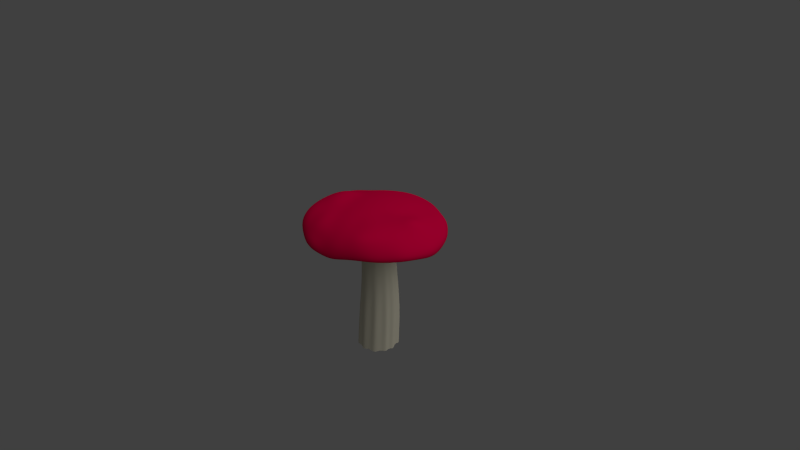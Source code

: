 # Source: mushroom_2.blend  (saved by Blender 2.58.1; exported with 4.5.12 LTS)
import bpy
from mathutils import Matrix  # noqa: F401  (used for matrix-valued properties, if any)

bpy.ops.wm.read_factory_settings(use_empty=True)
scene = bpy.context.scene
scene.name = 'Scene'

# ---- collections
col_collection_1 = bpy.data.collections.new('Collection 1'); scene.collection.children.link(col_collection_1)

# ---- materials (node trees are filled in below, after node groups)
mat_material_001 = bpy.data.materials.new('Material.001')
mat_material_001.alpha_threshold = 0.0
mat_material_001.use_transparent_shadow = False
mat_material_001.diffuse_color = (0.6859, 0.6484, 0.5112, 1.0)
mat_material_001.roughness = 0.5
mat_material_001.specular_intensity = 0.0
mat_material_001.line_color = (0.0, 0.0, 0.0, 1.0)
mat_material_002 = bpy.data.materials.new('Material.002')
mat_material_002.alpha_threshold = 0.0
mat_material_002.use_transparent_shadow = False
mat_material_002.diffuse_color = (0.8, 0.0, 0.06181, 1.0)
mat_material_002.roughness = 0.5
mat_material_002.specular_intensity = 0.0
mat_material_002.line_color = (0.0, 0.0, 0.0, 1.0)

# ---- material node trees

# ---- world
world_world = bpy.data.worlds.new('World'); scene.world = world_world
world_world.color = (0.05088, 0.05088, 0.05088)
world_world.use_sun_shadow = False
world_world.sun_shadow_jitter_overblur = 0.0
world_world.cycles.sampling_method = 'MANUAL'
world_world.cycles.sample_map_resolution = 256
world_world.light_settings.ao_factor = 0.6

# ---- cameras
cam_camera = bpy.data.cameras.new('Camera')
cam_camera.clip_end = 100.0
cam_camera.lens = 35.0
cam_camera.ortho_scale = 7.314
cam_camera.dof.focus_distance = 0.0
cam_camera.dof.aperture_fstop = 128.0

# ---- lights
light_lamp = bpy.data.lights.new('Lamp', 'SUN')
light_lamp.transmission_factor = 0.0
light_lamp.cutoff_distance = 30.0
light_lamp.angle = 1.571
light_lamp.energy = 1.0
light_lamp.shadow_buffer_clip_start = 1.001
light_lamp.shadow_soft_size = 1.0
light_lamp.shadow_cascade_max_distance = 1000.0
light_lamp.cycles.use_multiple_importance_sampling = False

# ---- meshes
me_sphere = bpy.data.meshes.new('Sphere')
me_sphere.from_pydata([(1.067, 0.2119, 0.2912), (1.075, 0.2143, 0.4068), (0.9774, 0.1963, 0.5195), (0.847, 0.1681, 0.6189), (0.7277, 0.1433, 0.7072), (0.5464, 0.1085, 0.7042), (0.3753, 0.07466, 0.7461), (0.1913, 0.03806, 0.7741), (0.1802, 0.07466, 0.7741), (0.3536, 0.1464, 0.7461), (0.5133, 0.2126, 0.7006), (0.6704, 0.2775, 0.6684), (0.7916, 0.3296, 0.5983), (0.9371, 0.396, 0.5158), (1.013, 0.4279, 0.4307), (0.9604, 0.4009, 0.3067), (0.8509, 0.568, 0.3061), (0.8771, 0.5842, 0.4264), (0.8317, 0.5567, 0.5234), (0.7214, 0.4828, 0.6033), (0.5937, 0.396, 0.6481), (0.4619, 0.3087, 0.7006), (0.3182, 0.2126, 0.7461), (0.1622, 0.1084, 0.7741), (0.1379, 0.1379, 0.7741), (0.2706, 0.2706, 0.7461), (0.3928, 0.3928, 0.7006), (0.5, 0.5, 0.6394), (0.6156, 0.6143, 0.5937), (0.7139, 0.7107, 0.5292), (0.7308, 0.727, 0.413), (0.7101, 0.7098, 0.2932), (0.5556, 0.8315, 0.2913), (0.5474, 0.819, 0.3911), (0.5341, 0.7989, 0.5113), (0.4779, 0.7153, 0.5895), (0.3928, 0.5879, 0.6394), (0.3087, 0.4619, 0.7006), (0.2126, 0.3182, 0.7461), (0.1084, 0.1622, 0.7741), (0.07466, 0.1802, 0.7741), (0.1464, 0.3536, 0.7461), (0.2126, 0.5133, 0.7006), (0.2706, 0.6533, 0.6394), (0.3283, 0.7915, 0.587), (0.3674, 0.8883, 0.5103), (0.3891, 0.9421, 0.3761), (0.3934, 0.9545, 0.2635), (0.2154, 1.066, 0.2399), (0.2106, 1.051, 0.383), (0.1897, 0.9633, 0.5044), (0.1645, 0.8281, 0.5738), (0.1379, 0.6935, 0.6394), (0.1084, 0.5449, 0.7006), (0.07466, 0.3753, 0.7461), (0.03806, 0.1913, 0.7741), (-2.134e-08, 0.1951, 0.7741), (-2.516e-08, 0.3827, 0.7461), (-3.811e-08, 0.5556, 0.7006), (-1.905e-05, 0.7073, 0.6396), (-0.003388, 0.8798, 0.5873), (-0.0005415, 1.02, 0.4895), (0.0135, 1.135, 0.3546), (0.008428, 1.104, 0.1968), (-0.2145, 1.099, 0.1722), (-0.2111, 1.097, 0.3297), (-0.2057, 1.019, 0.4834), (-0.176, 0.8648, 0.5902), (-0.138, 0.6939, 0.6404), (-0.1084, 0.5449, 0.7006), (-0.07466, 0.3753, 0.7461), (-0.03806, 0.1913, 0.7741), (-0.07466, 0.1802, 0.7741), (-0.1464, 0.3536, 0.7461), (-0.2126, 0.5133, 0.7007), (-0.2719, 0.6565, 0.6447), (-0.3392, 0.8152, 0.5858), (-0.4035, 0.9765, 0.4802), (-0.4215, 1.035, 0.3129), (-0.4164, 1.017, 0.1855), (-0.6186, 0.9274, 0.1838), (-0.622, 0.9376, 0.2933), (-0.5585, 0.8469, 0.4533), (-0.4841, 0.7279, 0.5845), (-0.395, 0.5911, 0.6456), (-0.3087, 0.462, 0.7009), (-0.2126, 0.3182, 0.7461), (-0.1084, 0.1622, 0.7741), (-0.1379, 0.1379, 0.7741), (-0.2706, 0.2706, 0.7461), (-0.3929, 0.3929, 0.7006), (-0.502, 0.5022, 0.6436), (-0.6054, 0.6106, 0.5834), (-0.7036, 0.7125, 0.4732), (-0.7849, 0.7925, 0.3347), (-0.7699, 0.7809, 0.1913), (-0.8785, 0.5952, 0.2376), (-0.913, 0.6107, 0.4065), (-0.8247, 0.556, 0.5171), (-0.7086, 0.4767, 0.5894), (-0.5884, 0.3933, 0.6401), (-0.4619, 0.3087, 0.7006), (-0.3182, 0.2126, 0.7461), (-0.1622, 0.1084, 0.7741), (-0.1802, 0.07466, 0.7741), (-0.3536, 0.1464, 0.7461), (-0.5135, 0.2126, 0.7012), (-0.6547, 0.2709, 0.6422), (-0.8019, 0.3361, 0.6079), (-0.9327, 0.3961, 0.5537), (-0.9905, 0.42, 0.4498), (-0.9349, 0.3883, 0.2968), (-1.011, 0.2026, 0.3034), (-1.016, 0.2082, 0.4162), (-0.9826, 0.2024, 0.545), (-0.8668, 0.1717, 0.6182), (-0.7171, 0.1412, 0.6849), (-0.5534, 0.1089, 0.7251), (-0.3757, 0.07468, 0.7474), (-0.1913, 0.03806, 0.7741), (-0.1951, -2.283e-08, 0.7741), (-0.3843, -2.864e-05, 0.7511), (-0.5801, -0.001076, 0.7721), (-0.7486, -0.0003076, 0.7142), (-0.893, 2.939e-05, 0.6392), (-0.9917, 0.0003109, 0.5468), (-1.045, 0.0008596, 0.4388), (-1.068, 0.005157, 0.3266), (-1.003, -0.1986, 0.306), (-1.047, -0.2081, 0.4522), (-0.9956, -0.1984, 0.5561), (-0.8766, -0.1741, 0.6459), (-0.7424, -0.1487, 0.7219), (-0.5753, -0.1143, 0.7904), (-0.3768, -0.07488, 0.7509), (-0.1913, -0.03806, 0.7741), (-0.1802, -0.07466, 0.7741), (-0.3542, -0.1467, 0.7482), (-0.541, -0.2234, 0.7847), (-0.7046, -0.2915, 0.7259), (-0.8331, -0.3459, 0.6564), (-0.94, -0.3888, 0.5581), (-0.9845, -0.4076, 0.4491), (-0.9542, -0.3969, 0.3124), (-0.8935, -0.5984, 0.3458), (-0.8836, -0.5908, 0.4549), (-0.8495, -0.5675, 0.5677), (-0.7636, -0.5079, 0.6604), (-0.6265, -0.417, 0.7136), (-0.4824, -0.3212, 0.7656), (-0.3183, -0.2127, 0.7465), (-0.1622, -0.1084, 0.7741), (-0.1379, -0.1379, 0.7741), (-0.2706, -0.2706, 0.7461), (-0.4046, -0.4035, 0.7422), (-0.5227, -0.5214, 0.6965), (-0.647, -0.6438, 0.6519), (-0.7264, -0.7247, 0.5678), (-0.7583, -0.7579, 0.4559), (-0.7348, -0.7325, 0.3159), (-0.5661, -0.8471, 0.3038), (-0.5821, -0.8705, 0.4344), (-0.5543, -0.8261, 0.5384), (-0.4844, -0.7231, 0.6055), (-0.4048, -0.6062, 0.684), (-0.3136, -0.4679, 0.7184), (-0.2126, -0.3182, 0.7461), (-0.1084, -0.1622, 0.7741), (-0.07466, -0.1802, 0.7741), (-0.1464, -0.3536, 0.7461), (-0.2128, -0.5136, 0.7014), (-0.2793, -0.6718, 0.6741), (-0.3343, -0.8068, 0.6169), (-0.3735, -0.8967, 0.5197), (-0.4003, -0.9631, 0.427), (-0.3968, -0.9576, 0.3134), (-0.205, -1.024, 0.3129), (-0.202, -1.006, 0.4087), (-0.1827, -0.9167, 0.4853), (-0.1661, -0.8265, 0.58), (-0.1386, -0.6953, 0.6421), (-0.1084, -0.5449, 0.7006), (-0.07466, -0.3753, 0.7461), (-0.03806, -0.1913, 0.7741), (3.603e-08, -0.1951, 0.7741), (5.455e-08, -0.3827, 0.7461), (8.958e-08, -0.5556, 0.7006), (1.658e-07, -0.7071, 0.6394), (0.0002511, -0.8326, 0.5662), (0.0004207, -0.9286, 0.4812), (0.0004845, -0.9917, 0.3891), (-0.0001515, -1.007, 0.2933), (0.1966, -0.9891, 0.2917), (0.1975, -0.9909, 0.3971), (0.1887, -0.9391, 0.5084), (0.1681, -0.8249, 0.5943), (0.1386, -0.6907, 0.6507), (0.1084, -0.5449, 0.7006), (0.07466, -0.3753, 0.7461), (0.03806, -0.1913, 0.7741), (0.07466, -0.1802, 0.7741), (0.1464, -0.3536, 0.7461), (0.2125, -0.513, 0.7015), (0.2712, -0.6501, 0.6667), (0.3322, -0.7923, 0.6202), (0.3704, -0.8894, 0.5241), (0.3828, -0.9244, 0.4139), (0.3735, -0.9038, 0.3303), (0.549, -0.8185, 0.3476), (0.5596, -0.8372, 0.4298), (0.5455, -0.8151, 0.5409), (0.4959, -0.74, 0.6534), (0.3972, -0.5933, 0.686), (0.3085, -0.4615, 0.7162), (0.2126, -0.3182, 0.7461), (0.1084, -0.1622, 0.7741), (0.1379, -0.1379, 0.7741), (0.2706, -0.2706, 0.7461), (0.3906, -0.3916, 0.7256), (0.5084, -0.5111, 0.7003), (0.6237, -0.624, 0.6492), (0.6851, -0.6852, 0.5405), (0.7301, -0.7268, 0.4308), (0.7214, -0.7169, 0.3434), (0.864, -0.5712, 0.3388), (0.8654, -0.5715, 0.4315), (0.8124, -0.5414, 0.5382), (0.7283, -0.4876, 0.6404), (0.596, -0.4003, 0.7007), (0.458, -0.3067, 0.7303), (0.3182, -0.2126, 0.7461), (0.1622, -0.1084, 0.7741), (0.1802, -0.07466, 0.7741), (0.3536, -0.1465, 0.7462), (0.5139, -0.2127, 0.7388), (0.6653, -0.2753, 0.7042), (0.8116, -0.3373, 0.6394), (0.9274, -0.3848, 0.5372), (1.009, -0.4139, 0.4254), (0.9874, -0.4002, 0.3372), (1.064, -0.2054, 0.3211), (1.068, -0.21, 0.4164), (0.9848, -0.1975, 0.5326), (0.8607, -0.1716, 0.6387), (0.7197, -0.1407, 0.7191), (0.5565, -0.111, 0.7467), (0.3753, -0.07466, 0.7461), (0.1913, -0.03806, 0.7741), (0.0, 0.0, 0.7836), (0.1951, 4.849e-08, 0.7741), (0.3827, 4.442e-08, 0.7461), (0.5675, -0.0005188, 0.728), (0.7706, 0.001275, 0.7658), (0.8771, 0.0002343, 0.6418), (0.9997, 0.001506, 0.5315), (1.113, 0.006742, 0.4192), (1.1, 0.008443, 0.2853), (0.9822, 0.005089, 0.2834), (0.9113, -0.176, 0.3576), (0.8806, -0.357, 0.3483), (0.7501, -0.4983, 0.3415), (0.627, -0.6253, 0.3482), (0.4804, -0.7187, 0.3508), (0.3286, -0.7954, 0.3333), (0.1768, -0.8892, 0.2916), (4.216e-06, -0.9067, 0.292), (-0.1834, -0.9161, 0.3066), (-0.3566, -0.8596, 0.3076), (-0.5113, -0.765, 0.3024), (-0.6692, -0.6672, 0.3193), (-0.8014, -0.5373, 0.3774), (-0.8647, -0.3593, 0.3127), (-0.9096, -0.1802, 0.3077), (-0.9661, 0.004199, 0.3261), (-0.8983, 0.1793, 0.2964), (-0.8425, 0.3498, 0.2949), (-0.8008, 0.5469, 0.2171), (-0.7141, 0.7288, 0.1652), (-0.5705, 0.8516, 0.1665), (-0.3744, 0.9096, 0.1897), (-0.1964, 1.005, 0.1378), (0.002197, 0.9983, 0.1604), (0.1969, 0.9848, 0.1922), (0.3555, 0.8641, 0.2597), (0.5021, 0.7514, 0.2913), (0.642, 0.6417, 0.2932), (0.7656, 0.5115, 0.3008), (0.8523, 0.3542, 0.3002), (0.9571, 0.1899, 0.2924), (0.2257, 0.0449, 0.7003), (0.2126, 0.08808, 0.7003), (0.1914, 0.1279, 0.7003), (0.1627, 0.1627, 0.7003), (0.1279, 0.1914, 0.7003), (0.08808, 0.2126, 0.7003), (0.0449, 0.2257, 0.7003), (1.42e-08, 0.2302, 0.7003), (-0.0449, 0.2257, 0.7003), (-0.08808, 0.2126, 0.7003), (-0.1279, 0.1914, 0.7003), (-0.1627, 0.1627, 0.7003), (-0.1914, 0.1279, 0.7003), (-0.2126, 0.08808, 0.7003), (-0.2257, 0.0449, 0.7003), (-0.2302, 1.22e-07, 0.7003), (-0.2257, -0.0449, 0.7003), (-0.2126, -0.08808, 0.7003), (-0.1914, -0.1279, 0.7003), (-0.1627, -0.1627, 0.7003), (-0.1279, -0.1914, 0.7003), (-0.08808, -0.2126, 0.7003), (-0.0449, -0.2257, 0.7003), (5.478e-08, -0.2302, 0.7003), (0.0449, -0.2257, 0.7003), (0.08808, -0.2126, 0.7003), (0.1279, -0.1914, 0.7003), (0.1627, -0.1627, 0.7003), (0.1914, -0.1279, 0.7003), (0.2126, -0.08808, 0.7003), (0.2257, -0.0449, 0.7003), (0.2302, 1.97e-07, 0.7003), (0.3574, 0.001648, -0.8887), (0.324, -0.05587, -0.915), (0.331, -0.1192, -0.8886), (0.2773, -0.1575, -0.9192), (0.2503, -0.2083, -0.9073), (0.2161, -0.2592, -0.8886), (0.1478, -0.2573, -0.9247), (0.09944, -0.2889, -0.9073), (0.04271, -0.3118, -0.8886), (-0.01546, -0.2884, -0.9078), (-0.06741, -0.2629, -0.9181), (-0.1306, -0.2592, -0.8886), (-0.1687, -0.2106, -0.9037), (-0.1954, -0.1583, -0.9177), (-0.2455, -0.1192, -0.8886), (-0.2459, -0.05714, -0.9087), (-0.2394, 4.22e-05, -0.9222), (-0.2633, 0.06107, -0.8886), (-0.217, 0.107, -0.9235), (-0.2087, 0.1679, -0.8995), (-0.1779, 0.2208, -0.8886), (-0.1182, 0.2394, -0.9147), (-0.07411, 0.2814, -0.8968), (-0.01816, 0.3062, -0.8886), (0.04185, 0.2924, -0.9098), (0.09823, 0.2841, -0.9128), (0.1621, 0.2885, -0.8886), (0.2043, 0.2426, -0.911), (0.2468, 0.2036, -0.9177), (0.3106, 0.178, -0.8889), (0.3243, 0.1181, -0.9063), (0.3408, 0.06194, -0.9047), (0.2843, 0.05687, -1.531), (0.2655, 0.1104, -1.528), (0.2616, 0.1778, -1.561), (0.2075, 0.2094, -1.536), (0.16, 0.2413, -1.53), (0.1181, 0.2955, -1.561), (0.05495, 0.2794, -1.524), (-0.0006735, 0.2854, -1.525), (-0.06661, 0.3137, -1.561), (-0.1118, 0.2674, -1.529), (-0.1668, 0.2468, -1.537), (-0.2316, 0.2268, -1.561), (-0.2632, 0.173, -1.549), (-0.2858, 0.1175, -1.541), (-0.3213, 0.06402, -1.56), (-0.2917, 0.0004675, -1.529), (-0.2816, -0.0558, -1.526), (-0.2996, -0.1221, -1.561), (-0.2566, -0.1695, -1.546), (-0.2255, -0.2217, -1.554), (-0.1819, -0.2656, -1.561), (-0.1216, -0.2857, -1.55), (-0.05907, -0.2887, -1.534), (-0.004245, -0.3195, -1.561), (0.05637, -0.2945, -1.54), (0.1119, -0.2748, -1.537), (0.1734, -0.2656, -1.561), (0.213, -0.2156, -1.545), (0.2463, -0.1659, -1.539), (0.2911, -0.1221, -1.561), (0.2846, -0.05681, -1.531), (0.3154, 0.0001954, -1.561), (0.321, 2.536e-07, -0.3103), (0.3161, 0.04949, -0.3102), (0.3166, -0.04956, -0.3088), (0.302, -0.09717, -0.3093), (0.2783, -0.141, -0.3098), (0.2468, -0.1794, -0.3099), (0.2086, -0.2113, -0.3087), (0.1646, -0.2347, -0.3088), (0.1168, -0.2488, -0.3101), (0.06735, -0.2539, -0.3094), (0.01783, -0.2489, -0.3099), (-0.0298, -0.2345, -0.3096), (-0.07377, -0.2112, -0.3088), (-0.1121, -0.1795, -0.3097), (-0.1436, -0.141, -0.31), (-0.1672, -0.09717, -0.3093), (-0.1818, -0.04955, -0.309), (-0.1864, 7.02e-07, -0.3099), (-0.1815, 0.04951, -0.3099), (-0.1671, 0.0971, -0.31), (-0.1437, 0.141, -0.3098), (-0.1122, 0.1796, -0.3089), (-0.07362, 0.2109, -0.3101), (-0.02984, 0.2347, -0.3089), (0.01782, 0.249, -0.3095), (0.06732, 0.2537, -0.3102), (0.1169, 0.2491, -0.3091), (0.1645, 0.2346, -0.3093), (0.2084, 0.2111, -0.3096), (0.2467, 0.1794, -0.3103), (0.2786, 0.1411, -0.3089), (0.3021, 0.09722, -0.3089)], [], [(0, 1, 255, 256), (254, 255, 1, 2), (253, 254, 2, 3), (252, 253, 3, 4), (251, 252, 4, 5), (250, 251, 5, 6), (249, 250, 6, 7), (248, 249, 7), (248, 7, 8), (7, 6, 9, 8), (6, 5, 10, 9), (5, 4, 11, 10), (4, 3, 12, 11), (3, 2, 13, 12), (2, 1, 14, 13), (1, 0, 15, 14), (14, 15, 16, 17), (13, 14, 17, 18), (12, 13, 18, 19), (11, 12, 19, 20), (10, 11, 20, 21), (9, 10, 21, 22), (8, 9, 22, 23), (248, 8, 23), (248, 23, 24), (23, 22, 25, 24), (22, 21, 26, 25), (21, 20, 27, 26), (20, 19, 28, 27), (19, 18, 29, 28), (18, 17, 30, 29), (17, 16, 31, 30), (30, 31, 32, 33), (29, 30, 33, 34), (28, 29, 34, 35), (27, 28, 35, 36), (26, 27, 36, 37), (25, 26, 37, 38), (24, 25, 38, 39), (248, 24, 39), (248, 39, 40), (39, 38, 41, 40), (38, 37, 42, 41), (37, 36, 43, 42), (36, 35, 44, 43), (35, 34, 45, 44), (34, 33, 46, 45), (33, 32, 47, 46), (46, 47, 48, 49), (45, 46, 49, 50), (44, 45, 50, 51), (43, 44, 51, 52), (42, 43, 52, 53), (41, 42, 53, 54), (40, 41, 54, 55), (248, 40, 55), (248, 55, 56), (55, 54, 57, 56), (54, 53, 58, 57), (53, 52, 59, 58), (52, 51, 60, 59), (51, 50, 61, 60), (50, 49, 62, 61), (49, 48, 63, 62), (62, 63, 64, 65), (61, 62, 65, 66), (60, 61, 66, 67), (59, 60, 67, 68), (58, 59, 68, 69), (57, 58, 69, 70), (56, 57, 70, 71), (248, 56, 71), (248, 71, 72), (71, 70, 73, 72), (70, 69, 74, 73), (69, 68, 75, 74), (68, 67, 76, 75), (67, 66, 77, 76), (66, 65, 78, 77), (65, 64, 79, 78), (78, 79, 80, 81), (77, 78, 81, 82), (76, 77, 82, 83), (75, 76, 83, 84), (74, 75, 84, 85), (73, 74, 85, 86), (72, 73, 86, 87), (248, 72, 87), (248, 87, 88), (87, 86, 89, 88), (86, 85, 90, 89), (85, 84, 91, 90), (84, 83, 92, 91), (83, 82, 93, 92), (82, 81, 94, 93), (81, 80, 95, 94), (94, 95, 96, 97), (93, 94, 97, 98), (92, 93, 98, 99), (91, 92, 99, 100), (90, 91, 100, 101), (89, 90, 101, 102), (88, 89, 102, 103), (248, 88, 103), (248, 103, 104), (103, 102, 105, 104), (102, 101, 106, 105), (101, 100, 107, 106), (100, 99, 108, 107), (99, 98, 109, 108), (98, 97, 110, 109), (97, 96, 111, 110), (110, 111, 112, 113), (109, 110, 113, 114), (108, 109, 114, 115), (107, 108, 115, 116), (106, 107, 116, 117), (105, 106, 117, 118), (104, 105, 118, 119), (248, 104, 119), (248, 119, 120), (119, 118, 121, 120), (118, 117, 122, 121), (117, 116, 123, 122), (116, 115, 124, 123), (115, 114, 125, 124), (114, 113, 126, 125), (113, 112, 127, 126), (126, 127, 128, 129), (125, 126, 129, 130), (124, 125, 130, 131), (123, 124, 131, 132), (122, 123, 132, 133), (121, 122, 133, 134), (120, 121, 134, 135), (248, 120, 135), (248, 135, 136), (135, 134, 137, 136), (134, 133, 138, 137), (133, 132, 139, 138), (132, 131, 140, 139), (131, 130, 141, 140), (130, 129, 142, 141), (129, 128, 143, 142), (142, 143, 144, 145), (141, 142, 145, 146), (140, 141, 146, 147), (139, 140, 147, 148), (138, 139, 148, 149), (137, 138, 149, 150), (136, 137, 150, 151), (248, 136, 151), (248, 151, 152), (151, 150, 153, 152), (150, 149, 154, 153), (149, 148, 155, 154), (148, 147, 156, 155), (147, 146, 157, 156), (146, 145, 158, 157), (145, 144, 159, 158), (158, 159, 160, 161), (157, 158, 161, 162), (156, 157, 162, 163), (155, 156, 163, 164), (154, 155, 164, 165), (153, 154, 165, 166), (152, 153, 166, 167), (248, 152, 167), (248, 167, 168), (167, 166, 169, 168), (166, 165, 170, 169), (165, 164, 171, 170), (164, 163, 172, 171), (163, 162, 173, 172), (162, 161, 174, 173), (161, 160, 175, 174), (174, 175, 176, 177), (173, 174, 177, 178), (172, 173, 178, 179), (171, 172, 179, 180), (170, 171, 180, 181), (169, 170, 181, 182), (168, 169, 182, 183), (248, 168, 183), (248, 183, 184), (183, 182, 185, 184), (182, 181, 186, 185), (181, 180, 187, 186), (180, 179, 188, 187), (179, 178, 189, 188), (178, 177, 190, 189), (177, 176, 191, 190), (190, 191, 192, 193), (189, 190, 193, 194), (188, 189, 194, 195), (187, 188, 195, 196), (186, 187, 196, 197), (185, 186, 197, 198), (184, 185, 198, 199), (248, 184, 199), (248, 199, 200), (199, 198, 201, 200), (198, 197, 202, 201), (197, 196, 203, 202), (196, 195, 204, 203), (195, 194, 205, 204), (194, 193, 206, 205), (193, 192, 207, 206), (206, 207, 208, 209), (205, 206, 209, 210), (204, 205, 210, 211), (203, 204, 211, 212), (202, 203, 212, 213), (201, 202, 213, 214), (200, 201, 214, 215), (248, 200, 215), (248, 215, 216), (215, 214, 217, 216), (214, 213, 218, 217), (213, 212, 219, 218), (212, 211, 220, 219), (211, 210, 221, 220), (210, 209, 222, 221), (209, 208, 223, 222), (222, 223, 224, 225), (221, 222, 225, 226), (220, 221, 226, 227), (219, 220, 227, 228), (218, 219, 228, 229), (217, 218, 229, 230), (216, 217, 230, 231), (248, 216, 231), (248, 231, 232), (231, 230, 233, 232), (230, 229, 234, 233), (229, 228, 235, 234), (228, 227, 236, 235), (227, 226, 237, 236), (226, 225, 238, 237), (225, 224, 239, 238), (238, 239, 240, 241), (237, 238, 241, 242), (236, 237, 242, 243), (235, 236, 243, 244), (234, 235, 244, 245), (233, 234, 245, 246), (232, 233, 246, 247), (248, 232, 247), (248, 247, 249), (247, 246, 250, 249), (246, 245, 251, 250), (245, 244, 252, 251), (244, 243, 253, 252), (243, 242, 254, 253), (242, 241, 255, 254), (241, 240, 256, 255), (0, 256, 257, 288), (256, 240, 258, 257), (240, 239, 259, 258), (239, 224, 260, 259), (224, 223, 261, 260), (223, 208, 262, 261), (208, 207, 263, 262), (207, 192, 264, 263), (192, 191, 265, 264), (191, 176, 266, 265), (176, 175, 267, 266), (175, 160, 268, 267), (160, 159, 269, 268), (159, 144, 270, 269), (144, 143, 271, 270), (143, 128, 272, 271), (128, 127, 273, 272), (127, 112, 274, 273), (112, 111, 275, 274), (111, 96, 276, 275), (96, 95, 277, 276), (95, 80, 278, 277), (80, 79, 279, 278), (79, 64, 280, 279), (64, 63, 281, 280), (63, 48, 282, 281), (48, 47, 283, 282), (47, 32, 284, 283), (32, 31, 285, 284), (31, 16, 286, 285), (16, 15, 287, 286), (15, 0, 288, 287), (287, 288, 289, 290), (286, 287, 290, 291), (285, 286, 291, 292), (284, 285, 292, 293), (283, 284, 293, 294), (282, 283, 294, 295), (281, 282, 295, 296), (280, 281, 296, 297), (279, 280, 297, 298), (278, 279, 298, 299), (277, 278, 299, 300), (276, 277, 300, 301), (275, 276, 301, 302), (274, 275, 302, 303), (273, 274, 303, 304), (272, 273, 304, 305), (271, 272, 305, 306), (270, 271, 306, 307), (269, 270, 307, 308), (268, 269, 308, 309), (267, 268, 309, 310), (266, 267, 310, 311), (265, 266, 311, 312), (264, 265, 312, 313), (263, 264, 313, 314), (262, 263, 314, 315), (261, 262, 315, 316), (260, 261, 316, 317), (259, 260, 317, 318), (258, 259, 318, 319), (257, 258, 319, 320), (288, 257, 320, 289), (351, 352, 353, 354), (350, 351, 354, 355), (349, 350, 355, 356), (348, 349, 356, 357), (347, 348, 357, 358), (346, 347, 358, 359), (345, 346, 359, 360), (344, 345, 360, 361), (343, 344, 361, 362), (342, 343, 362, 363), (341, 342, 363, 364), (340, 341, 364, 365), (339, 340, 365, 366), (338, 339, 366, 367), (337, 338, 367, 368), (336, 337, 368, 369), (335, 336, 369, 370), (334, 335, 370, 371), (333, 334, 371, 372), (332, 333, 372, 373), (331, 332, 373, 374), (330, 331, 374, 375), (329, 330, 375, 376), (328, 329, 376, 377), (327, 328, 377, 378), (326, 327, 378, 379), (325, 326, 379, 380), (324, 325, 380, 381), (323, 324, 381, 382), (322, 323, 382, 383), (321, 322, 383, 384), (352, 321, 384, 353), (320, 385, 386, 289), (385, 321, 352, 386), (319, 387, 385, 320), (387, 322, 321, 385), (318, 388, 387, 319), (388, 323, 322, 387), (317, 389, 388, 318), (389, 324, 323, 388), (316, 390, 389, 317), (390, 325, 324, 389), (315, 391, 390, 316), (391, 326, 325, 390), (314, 392, 391, 315), (392, 327, 326, 391), (313, 393, 392, 314), (393, 328, 327, 392), (312, 394, 393, 313), (394, 329, 328, 393), (311, 395, 394, 312), (395, 330, 329, 394), (310, 396, 395, 311), (396, 331, 330, 395), (309, 397, 396, 310), (397, 332, 331, 396), (308, 398, 397, 309), (398, 333, 332, 397), (307, 399, 398, 308), (399, 334, 333, 398), (306, 400, 399, 307), (400, 335, 334, 399), (305, 401, 400, 306), (401, 336, 335, 400), (304, 402, 401, 305), (402, 337, 336, 401), (303, 403, 402, 304), (403, 338, 337, 402), (302, 404, 403, 303), (404, 339, 338, 403), (301, 405, 404, 302), (405, 340, 339, 404), (300, 406, 405, 301), (406, 341, 340, 405), (299, 407, 406, 300), (407, 342, 341, 406), (298, 408, 407, 299), (408, 343, 342, 407), (297, 409, 408, 298), (409, 344, 343, 408), (296, 410, 409, 297), (410, 345, 344, 409), (295, 411, 410, 296), (411, 346, 345, 410), (294, 412, 411, 295), (412, 347, 346, 411), (293, 413, 412, 294), (413, 348, 347, 412), (292, 414, 413, 293), (414, 349, 348, 413), (291, 415, 414, 292), (415, 350, 349, 414), (290, 416, 415, 291), (416, 351, 350, 415), (289, 386, 416, 290), (386, 352, 351, 416)])
me_sphere.polygons.foreach_set('use_smooth', [True] * 416)
me_sphere.polygons.foreach_set('material_index', [1, 1, 1, 1, 1, 1, 1, 1, 1, 1, 1, 1, 1, 1, 1, 1, 1, 1, 1, 1, 1, 1, 1, 1, 1, 1, 1, 1, 1, 1, 1, 1, 1, 1, 1, 1, 1, 1, 1, 1, 1, 1, 1, 1, 1, 1, 1, 1, 1, 1, 1, 1, 1, 1, 1, 1, 1, 1, 1, 1, 1, 1, 1, 1, 1, 1, 1, 1, 1, 1, 1, 1, 1, 1, 1, 1, 1, 1, 1, 1, 1, 1, 1, 1, 1, 1, 1, 1, 1, 1, 1, 1, 1, 1, 1, 1, 1, 1, 1, 1, 1, 1, 1, 1, 1, 1, 1, 1, 1, 1, 1, 1, 1, 1, 1, 1, 1, 1, 1, 1, 1, 1, 1, 1, 1, 1, 1, 1, 1, 1, 1, 1, 1, 1, 1, 1, 1, 1, 1, 1, 1, 1, 1, 1, 1, 1, 1, 1, 1, 1, 1, 1, 1, 1, 1, 1, 1, 1, 1, 1, 1, 1, 1, 1, 1, 1, 1, 1, 1, 1, 1, 1, 1, 1, 1, 1, 1, 1, 1, 1, 1, 1, 1, 1, 1, 1, 1, 1, 1, 1, 1, 1, 1, 1, 1, 1, 1, 1, 1, 1, 1, 1, 1, 1, 1, 1, 1, 1, 1, 1, 1, 1, 1, 1, 1, 1, 1, 1, 1, 1, 1, 1, 1, 1, 1, 1, 1, 1, 1, 1, 1, 1, 1, 1, 1, 1, 1, 1, 1, 1, 1, 1, 1, 1, 1, 1, 1, 1, 1, 1, 1, 1, 1, 1, 1, 1, 0, 0, 0, 0, 0, 0, 0, 0, 0, 0, 0, 0, 0, 0, 0, 0, 0, 0, 0, 0, 0, 0, 0, 0, 0, 0, 0, 0, 0, 0, 0, 0, 0, 0, 0, 0, 0, 0, 0, 0, 0, 0, 0, 0, 0, 0, 0, 0, 0, 0, 0, 0, 0, 0, 0, 0, 0, 0, 0, 0, 0, 0, 0, 0, 0, 0, 0, 0, 0, 0, 0, 0, 0, 0, 0, 0, 0, 0, 0, 0, 0, 0, 0, 0, 0, 0, 0, 0, 0, 0, 0, 0, 0, 0, 0, 0, 0, 0, 0, 0, 0, 0, 0, 0, 0, 0, 0, 0, 0, 0, 0, 0, 0, 0, 0, 0, 0, 0, 0, 0, 0, 0, 0, 0, 0, 0, 0, 0, 0, 0, 0, 0, 0, 0, 0, 0, 0, 0, 0, 0, 0, 0, 0, 0, 0, 0, 0, 0, 0, 0, 0, 0, 0, 0, 0, 0, 0, 0, 0, 0])
_uv = me_sphere.uv_layers.new(name='UVTex')
_uv.uv.foreach_set('vector', [0.9503, 0.2757, 0.9041, 0.2941, 0.8631, 0.2205, 0.9119, 0.1905, 0.8104, 0.2515, 0.8631, 0.2205, 0.9041, 0.2941, 0.8475, 0.3171, 0.7591, 0.2847, 0.8104, 0.2515, 0.8475, 0.3171, 0.789, 0.3396, 0.7156, 0.3145, 0.7591, 0.2847, 0.789, 0.3396, 0.7389, 0.3583, 0.6631, 0.3515, 0.7156, 0.3145, 0.7389, 0.3583, 0.6809, 0.3875, 0.609, 0.3894, 0.6631, 0.3515, 0.6809, 0.3875, 0.622, 0.413, 0.553, 0.4281, 0.609, 0.3894, 0.622, 0.413, 0.5597, 0.44, 0.4956, 0.4679, 0.553, 0.4281, 0.5597, 0.44, 0.4956, 0.4679, 0.5597, 0.44, 0.5639, 0.453, 0.5597, 0.44, 0.622, 0.413, 0.6303, 0.4386, 0.5639, 0.453, 0.622, 0.413, 0.6809, 0.3875, 0.6932, 0.4248, 0.6303, 0.4386, 0.6809, 0.3875, 0.7389, 0.3583, 0.7546, 0.4099, 0.6932, 0.4248, 0.7389, 0.3583, 0.789, 0.3396, 0.8088, 0.4, 0.7546, 0.4099, 0.789, 0.3396, 0.8475, 0.3171, 0.8742, 0.389, 0.8088, 0.4, 0.8475, 0.3171, 0.9041, 0.2941, 0.916, 0.3795, 0.8742, 0.389, 0.9041, 0.2941, 0.9503, 0.2757, 0.9742, 0.3724, 0.916, 0.3795, 0.916, 0.3795, 0.9742, 0.3724, 0.9739, 0.4648, 0.9201, 0.4589, 0.8742, 0.389, 0.916, 0.3795, 0.9201, 0.4589, 0.8765, 0.4607, 0.8088, 0.4, 0.8742, 0.389, 0.8765, 0.4607, 0.8184, 0.4616, 0.7546, 0.4099, 0.8088, 0.4, 0.8184, 0.4616, 0.7592, 0.4622, 0.6932, 0.4248, 0.7546, 0.4099, 0.7592, 0.4622, 0.698, 0.464, 0.6303, 0.4386, 0.6932, 0.4248, 0.698, 0.464, 0.6334, 0.4654, 0.5639, 0.453, 0.6303, 0.4386, 0.6334, 0.4654, 0.5655, 0.4666, 0.4956, 0.4679, 0.5639, 0.453, 0.5655, 0.4666, 0.4956, 0.4679, 0.5655, 0.4666, 0.5644, 0.4803, 0.5655, 0.4666, 0.6334, 0.4654, 0.6313, 0.4923, 0.5644, 0.4803, 0.6334, 0.4654, 0.698, 0.464, 0.6949, 0.5036, 0.6313, 0.4923, 0.698, 0.464, 0.7592, 0.4622, 0.754, 0.5139, 0.6949, 0.5036, 0.7592, 0.4622, 0.8184, 0.4616, 0.8156, 0.5236, 0.754, 0.5139, 0.8184, 0.4616, 0.8765, 0.4607, 0.8692, 0.5311, 0.8156, 0.5236, 0.8765, 0.4607, 0.9201, 0.4589, 0.9136, 0.5407, 0.8692, 0.5311, 0.9201, 0.4589, 0.9739, 0.4648, 0.964, 0.5565, 0.9136, 0.5407, 0.9136, 0.5407, 0.964, 0.5565, 0.9343, 0.6423, 0.8925, 0.6242, 0.8692, 0.5311, 0.9136, 0.5407, 0.8925, 0.6242, 0.8449, 0.6034, 0.8156, 0.5236, 0.8692, 0.5311, 0.8449, 0.6034, 0.7973, 0.5853, 0.754, 0.5139, 0.8156, 0.5236, 0.7973, 0.5853, 0.7404, 0.5637, 0.6949, 0.5036, 0.754, 0.5139, 0.7404, 0.5637, 0.6842, 0.5418, 0.6313, 0.4923, 0.6949, 0.5036, 0.6842, 0.5418, 0.6239, 0.5183, 0.5644, 0.4803, 0.6313, 0.4923, 0.6239, 0.5183, 0.5606, 0.4934, 0.4956, 0.4679, 0.5644, 0.4803, 0.5606, 0.4934, 0.4956, 0.4679, 0.5606, 0.4934, 0.5544, 0.5056, 0.5606, 0.4934, 0.6239, 0.5183, 0.6116, 0.5423, 0.5544, 0.5056, 0.6239, 0.5183, 0.6842, 0.5418, 0.666, 0.5772, 0.6116, 0.5423, 0.6842, 0.5418, 0.7404, 0.5637, 0.7169, 0.61, 0.666, 0.5772, 0.7404, 0.5637, 0.7973, 0.5853, 0.7675, 0.6423, 0.7169, 0.61, 0.7973, 0.5853, 0.8449, 0.6034, 0.8093, 0.6713, 0.7675, 0.6423, 0.8449, 0.6034, 0.8925, 0.6242, 0.8598, 0.706, 0.8093, 0.6713, 0.8925, 0.6242, 0.9343, 0.6423, 0.9035, 0.7336, 0.8598, 0.706, 0.8598, 0.706, 0.9035, 0.7336, 0.8554, 0.8213, 0.8077, 0.7779, 0.8093, 0.6713, 0.8598, 0.706, 0.8077, 0.7779, 0.7658, 0.7343, 0.7675, 0.6423, 0.8093, 0.6713, 0.7658, 0.7343, 0.7251, 0.6909, 0.7169, 0.61, 0.7675, 0.6423, 0.7251, 0.6909, 0.6843, 0.6504, 0.666, 0.5772, 0.7169, 0.61, 0.6843, 0.6504, 0.6414, 0.6083, 0.6116, 0.5423, 0.666, 0.5772, 0.6414, 0.6083, 0.5949, 0.5635, 0.5544, 0.5056, 0.6116, 0.5423, 0.5949, 0.5635, 0.5459, 0.5163, 0.4956, 0.4679, 0.5544, 0.5056, 0.5459, 0.5163, 0.4956, 0.4679, 0.5459, 0.5163, 0.5355, 0.5252, 0.5459, 0.5163, 0.5949, 0.5635, 0.5743, 0.5809, 0.5355, 0.5252, 0.5949, 0.5635, 0.6414, 0.6083, 0.6111, 0.6339, 0.5743, 0.5809, 0.6414, 0.6083, 0.6843, 0.6504, 0.6449, 0.6833, 0.6111, 0.6339, 0.6843, 0.6504, 0.7251, 0.6909, 0.6803, 0.7392, 0.6449, 0.6833, 0.7251, 0.6909, 0.7658, 0.7343, 0.7157, 0.7919, 0.6803, 0.7392, 0.7658, 0.7343, 0.8077, 0.7779, 0.7563, 0.8442, 0.7157, 0.7919, 0.8077, 0.7779, 0.8554, 0.8213, 0.7932, 0.9016, 0.7563, 0.8442, 0.7563, 0.8442, 0.7932, 0.9016, 0.7055, 0.9583, 0.6815, 0.8936, 0.7157, 0.7919, 0.7563, 0.8442, 0.6815, 0.8936, 0.6514, 0.8327, 0.6803, 0.7392, 0.7157, 0.7919, 0.6514, 0.8327, 0.6247, 0.7691, 0.6449, 0.6833, 0.6803, 0.7392, 0.6247, 0.7691, 0.6002, 0.7076, 0.6111, 0.6339, 0.6449, 0.6833, 0.6002, 0.7076, 0.5766, 0.653, 0.5743, 0.5809, 0.6111, 0.6339, 0.5766, 0.653, 0.5508, 0.5941, 0.5355, 0.5252, 0.5743, 0.5809, 0.5508, 0.5941, 0.5236, 0.5319, 0.4956, 0.4679, 0.5355, 0.5252, 0.5236, 0.5319, 0.4956, 0.4679, 0.5236, 0.5319, 0.5106, 0.5361, 0.5236, 0.5319, 0.5508, 0.5941, 0.5252, 0.6024, 0.5106, 0.5361, 0.5508, 0.5941, 0.5766, 0.653, 0.5391, 0.6652, 0.5252, 0.6024, 0.5766, 0.653, 0.6002, 0.7076, 0.552, 0.7237, 0.5391, 0.6652, 0.6002, 0.7076, 0.6247, 0.7691, 0.5659, 0.7888, 0.552, 0.7237, 0.6247, 0.7691, 0.6514, 0.8327, 0.5838, 0.8595, 0.5659, 0.7888, 0.6514, 0.8327, 0.6815, 0.8936, 0.5974, 0.9259, 0.5838, 0.8595, 0.6815, 0.8936, 0.7055, 0.9583, 0.6078, 0.9807, 0.5974, 0.9259, 0.5974, 0.9259, 0.6078, 0.9807, 0.5093, 0.9919, 0.5087, 0.9449, 0.5838, 0.8595, 0.5974, 0.9259, 0.5087, 0.9449, 0.5079, 0.8672, 0.5659, 0.7888, 0.5838, 0.8595, 0.5079, 0.8672, 0.504, 0.794, 0.552, 0.7237, 0.5659, 0.7888, 0.504, 0.794, 0.5014, 0.73, 0.5391, 0.6652, 0.552, 0.7237, 0.5014, 0.73, 0.4999, 0.67, 0.5252, 0.6024, 0.5391, 0.6652, 0.4999, 0.67, 0.4985, 0.6056, 0.5106, 0.5361, 0.5252, 0.6024, 0.4985, 0.6056, 0.497, 0.5377, 0.4956, 0.4679, 0.5106, 0.5361, 0.497, 0.5377, 0.4956, 0.4679, 0.497, 0.5377, 0.4834, 0.5366, 0.497, 0.5377, 0.4985, 0.6056, 0.4716, 0.6036, 0.4834, 0.5366, 0.4985, 0.6056, 0.4999, 0.67, 0.4606, 0.6671, 0.4716, 0.6036, 0.4999, 0.67, 0.5014, 0.73, 0.4505, 0.7263, 0.4606, 0.6671, 0.5014, 0.73, 0.504, 0.794, 0.4418, 0.7855, 0.4505, 0.7263, 0.504, 0.794, 0.5079, 0.8672, 0.4318, 0.8532, 0.4418, 0.7855, 0.5079, 0.8672, 0.5087, 0.9449, 0.4209, 0.9236, 0.4318, 0.8532, 0.5087, 0.9449, 0.5093, 0.9919, 0.414, 0.9863, 0.4209, 0.9236, 0.4209, 0.9236, 0.414, 0.9863, 0.3194, 0.9475, 0.3411, 0.8765, 0.4318, 0.8532, 0.4209, 0.9236, 0.3411, 0.8765, 0.361, 0.8217, 0.4418, 0.7855, 0.4318, 0.8532, 0.361, 0.8217, 0.3817, 0.7662, 0.4505, 0.7263, 0.4418, 0.7855, 0.3817, 0.7662, 0.4014, 0.7124, 0.4606, 0.6671, 0.4505, 0.7263, 0.4014, 0.7124, 0.4225, 0.6566, 0.4716, 0.6036, 0.4606, 0.6671, 0.4225, 0.6566, 0.4456, 0.5963, 0.4834, 0.5366, 0.4716, 0.6036, 0.4456, 0.5963, 0.4702, 0.5329, 0.4956, 0.4679, 0.4834, 0.5366, 0.4702, 0.5329, 0.4956, 0.4679, 0.4702, 0.5329, 0.458, 0.5267, 0.4702, 0.5329, 0.4456, 0.5963, 0.4214, 0.5842, 0.458, 0.5267, 0.4456, 0.5963, 0.4225, 0.6566, 0.387, 0.6391, 0.4214, 0.5842, 0.4225, 0.6566, 0.4014, 0.7124, 0.3561, 0.6898, 0.387, 0.6391, 0.4014, 0.7124, 0.3817, 0.7662, 0.3244, 0.7408, 0.3561, 0.6898, 0.3817, 0.7662, 0.361, 0.8217, 0.2977, 0.7889, 0.3244, 0.7408, 0.361, 0.8217, 0.3411, 0.8765, 0.277, 0.8282, 0.2977, 0.7889, 0.3411, 0.8765, 0.3194, 0.9475, 0.2352, 0.8861, 0.277, 0.8282, 0.277, 0.8282, 0.2352, 0.8861, 0.1651, 0.8243, 0.2001, 0.788, 0.2977, 0.7889, 0.277, 0.8282, 0.2001, 0.788, 0.2363, 0.7474, 0.3244, 0.7408, 0.2977, 0.7889, 0.2363, 0.7474, 0.2694, 0.7049, 0.3561, 0.6898, 0.3244, 0.7408, 0.2694, 0.7049, 0.3109, 0.6594, 0.387, 0.6391, 0.3561, 0.6898, 0.3109, 0.6594, 0.354, 0.6145, 0.4214, 0.5842, 0.387, 0.6391, 0.354, 0.6145, 0.3999, 0.5675, 0.458, 0.5267, 0.4214, 0.5842, 0.3999, 0.5675, 0.4472, 0.5183, 0.4956, 0.4679, 0.458, 0.5267, 0.4472, 0.5183, 0.4956, 0.4679, 0.4472, 0.5183, 0.4383, 0.5079, 0.4472, 0.5183, 0.3999, 0.5675, 0.3821, 0.547, 0.4383, 0.5079, 0.3999, 0.5675, 0.354, 0.6145, 0.3239, 0.5843, 0.3821, 0.547, 0.354, 0.6145, 0.3109, 0.6594, 0.2739, 0.6211, 0.3239, 0.5843, 0.3109, 0.6594, 0.2694, 0.7049, 0.2267, 0.6556, 0.2739, 0.6211, 0.2694, 0.7049, 0.2363, 0.7474, 0.185, 0.6868, 0.2267, 0.6556, 0.2363, 0.7474, 0.2001, 0.788, 0.1445, 0.7163, 0.185, 0.6868, 0.2001, 0.788, 0.1651, 0.8243, 0.1059, 0.7494, 0.1445, 0.7163, 0.1445, 0.7163, 0.1059, 0.7494, 0.04678, 0.6705, 0.1048, 0.6407, 0.185, 0.6868, 0.1445, 0.7163, 0.1048, 0.6407, 0.1453, 0.6217, 0.2267, 0.6556, 0.185, 0.6868, 0.1453, 0.6217, 0.1956, 0.5998, 0.2739, 0.6211, 0.2267, 0.6556, 0.1956, 0.5998, 0.2463, 0.5764, 0.3239, 0.5843, 0.2739, 0.6211, 0.2463, 0.5764, 0.3035, 0.5513, 0.3821, 0.547, 0.3239, 0.5843, 0.3035, 0.5513, 0.3693, 0.5233, 0.4383, 0.5079, 0.3821, 0.547, 0.3693, 0.5233, 0.4316, 0.4959, 0.4956, 0.4679, 0.4383, 0.5079, 0.4316, 0.4959, 0.4956, 0.4679, 0.4316, 0.4959, 0.4274, 0.4829, 0.4316, 0.4959, 0.3693, 0.5233, 0.3611, 0.4976, 0.4274, 0.4829, 0.3693, 0.5233, 0.3035, 0.5513, 0.2915, 0.5145, 0.3611, 0.4976, 0.3035, 0.5513, 0.2463, 0.5764, 0.229, 0.5279, 0.2915, 0.5145, 0.2463, 0.5764, 0.1956, 0.5998, 0.1753, 0.5392, 0.229, 0.5279, 0.1956, 0.5998, 0.1453, 0.6217, 0.1208, 0.5523, 0.1753, 0.5392, 0.1453, 0.6217, 0.1048, 0.6407, 0.0754, 0.5635, 0.1208, 0.5523, 0.1048, 0.6407, 0.04678, 0.6705, 0.01502, 0.5803, 0.0754, 0.5635, 0.0754, 0.5635, 0.01502, 0.5803, 0.01554, 0.4782, 0.06593, 0.4782, 0.1208, 0.5523, 0.0754, 0.5635, 0.06593, 0.4782, 0.1138, 0.4777, 0.1753, 0.5392, 0.1208, 0.5523, 0.1138, 0.4777, 0.1638, 0.4779, 0.229, 0.5279, 0.1753, 0.5392, 0.1638, 0.4779, 0.2244, 0.476, 0.2915, 0.5145, 0.229, 0.5279, 0.2244, 0.476, 0.2878, 0.4748, 0.3611, 0.4976, 0.2915, 0.5145, 0.2878, 0.4748, 0.3577, 0.471, 0.4274, 0.4829, 0.3611, 0.4976, 0.3577, 0.471, 0.4257, 0.4693, 0.4956, 0.4679, 0.4274, 0.4829, 0.4257, 0.4693, 0.4956, 0.4679, 0.4257, 0.4693, 0.4268, 0.4556, 0.4257, 0.4693, 0.3577, 0.471, 0.3594, 0.444, 0.4268, 0.4556, 0.3577, 0.471, 0.2878, 0.4748, 0.2922, 0.4341, 0.3594, 0.444, 0.2878, 0.4748, 0.2244, 0.476, 0.231, 0.4235, 0.2922, 0.4341, 0.2244, 0.476, 0.1638, 0.4779, 0.168, 0.4155, 0.231, 0.4235, 0.1638, 0.4779, 0.1138, 0.4777, 0.1192, 0.4062, 0.168, 0.4155, 0.1138, 0.4777, 0.06593, 0.4782, 0.07533, 0.3951, 0.1192, 0.4062, 0.06593, 0.4782, 0.01554, 0.4782, 0.01502, 0.378, 0.07533, 0.3951, 0.07533, 0.3951, 0.01502, 0.378, 0.04554, 0.2877, 0.09796, 0.3147, 0.1192, 0.4062, 0.07533, 0.3951, 0.09796, 0.3147, 0.1398, 0.3346, 0.168, 0.4155, 0.1192, 0.4062, 0.1398, 0.3346, 0.1904, 0.3521, 0.231, 0.4235, 0.168, 0.4155, 0.1904, 0.3521, 0.2463, 0.3731, 0.2922, 0.4341, 0.231, 0.4235, 0.2463, 0.3731, 0.3042, 0.3946, 0.3594, 0.444, 0.2922, 0.4341, 0.3042, 0.3946, 0.3666, 0.4177, 0.4268, 0.4556, 0.3594, 0.444, 0.3666, 0.4177, 0.4304, 0.4424, 0.4956, 0.4679, 0.4268, 0.4556, 0.4304, 0.4424, 0.4956, 0.4679, 0.4304, 0.4424, 0.4367, 0.4302, 0.4304, 0.4424, 0.3666, 0.4177, 0.3788, 0.3934, 0.4367, 0.4302, 0.3666, 0.4177, 0.3042, 0.3946, 0.3234, 0.3583, 0.3788, 0.3934, 0.3042, 0.3946, 0.2463, 0.3731, 0.2683, 0.326, 0.3234, 0.3583, 0.2463, 0.3731, 0.1904, 0.3521, 0.2199, 0.2962, 0.2683, 0.326, 0.1904, 0.3521, 0.1398, 0.3346, 0.1756, 0.2683, 0.2199, 0.2962, 0.1398, 0.3346, 0.09796, 0.3147, 0.1375, 0.2415, 0.1756, 0.2683, 0.09796, 0.3147, 0.04554, 0.2877, 0.09845, 0.2115, 0.1375, 0.2415, 0.1375, 0.2415, 0.09845, 0.2115, 0.1594, 0.1436, 0.1872, 0.1751, 0.1756, 0.2683, 0.1375, 0.2415, 0.1872, 0.1751, 0.224, 0.2077, 0.2199, 0.2962, 0.1756, 0.2683, 0.224, 0.2077, 0.2611, 0.2451, 0.2683, 0.326, 0.2199, 0.2962, 0.2611, 0.2451, 0.3032, 0.284, 0.3234, 0.3583, 0.2683, 0.326, 0.3032, 0.284, 0.3482, 0.3265, 0.3788, 0.3934, 0.3234, 0.3583, 0.3482, 0.3265, 0.3957, 0.3719, 0.4367, 0.4302, 0.3788, 0.3934, 0.3957, 0.3719, 0.4452, 0.4193, 0.4956, 0.4679, 0.4367, 0.4302, 0.4452, 0.4193, 0.4956, 0.4679, 0.4452, 0.4193, 0.4557, 0.4104, 0.4452, 0.4193, 0.3957, 0.3719, 0.4165, 0.3542, 0.4557, 0.4104, 0.3957, 0.3719, 0.3482, 0.3265, 0.379, 0.3002, 0.4165, 0.3542, 0.3482, 0.3265, 0.3032, 0.284, 0.3438, 0.2494, 0.379, 0.3002, 0.3032, 0.284, 0.2611, 0.2451, 0.3114, 0.2022, 0.3438, 0.2494, 0.2611, 0.2451, 0.224, 0.2077, 0.2819, 0.159, 0.3114, 0.2022, 0.224, 0.2077, 0.1872, 0.1751, 0.2546, 0.1196, 0.2819, 0.159, 0.1872, 0.1751, 0.1594, 0.1436, 0.2308, 0.08402, 0.2546, 0.1196, 0.2546, 0.1196, 0.2308, 0.08402, 0.3066, 0.03783, 0.3273, 0.07858, 0.2819, 0.159, 0.2546, 0.1196, 0.3273, 0.07858, 0.3495, 0.1227, 0.3114, 0.2022, 0.2819, 0.159, 0.3495, 0.1227, 0.3719, 0.1736, 0.3438, 0.2494, 0.3114, 0.2022, 0.3719, 0.1736, 0.3921, 0.2265, 0.379, 0.3002, 0.3438, 0.2494, 0.3921, 0.2265, 0.4145, 0.2807, 0.4165, 0.3542, 0.379, 0.3002, 0.4145, 0.2807, 0.4404, 0.3409, 0.4557, 0.4104, 0.4165, 0.3542, 0.4404, 0.3409, 0.4677, 0.4037, 0.4956, 0.4679, 0.4557, 0.4104, 0.4677, 0.4037, 0.4956, 0.4679, 0.4677, 0.4037, 0.4808, 0.3995, 0.4677, 0.4037, 0.4404, 0.3409, 0.4664, 0.3326, 0.4808, 0.3995, 0.4404, 0.3409, 0.4145, 0.2807, 0.4529, 0.2691, 0.4664, 0.3326, 0.4145, 0.2807, 0.3921, 0.2265, 0.4425, 0.2137, 0.4529, 0.2691, 0.3921, 0.2265, 0.3719, 0.1736, 0.4328, 0.1546, 0.4425, 0.2137, 0.3719, 0.1736, 0.3495, 0.1227, 0.4197, 0.1025, 0.4328, 0.1546, 0.3495, 0.1227, 0.3273, 0.07858, 0.4065, 0.05731, 0.4197, 0.1025, 0.3273, 0.07858, 0.3066, 0.03783, 0.396, 0.0205, 0.4065, 0.05731, 0.4065, 0.05731, 0.396, 0.0205, 0.4859, 0.01103, 0.4887, 0.04931, 0.4197, 0.1025, 0.4065, 0.05731, 0.4887, 0.04931, 0.4911, 0.0948, 0.4328, 0.1546, 0.4197, 0.1025, 0.4911, 0.0948, 0.4945, 0.1452, 0.4425, 0.2137, 0.4328, 0.1546, 0.4945, 0.1452, 0.4931, 0.2078, 0.4529, 0.2691, 0.4425, 0.2137, 0.4931, 0.2078, 0.4928, 0.2662, 0.4664, 0.3326, 0.4529, 0.2691, 0.4928, 0.2662, 0.4934, 0.3297, 0.4808, 0.3995, 0.4664, 0.3326, 0.4934, 0.3297, 0.4944, 0.398, 0.4956, 0.4679, 0.4808, 0.3995, 0.4944, 0.398, 0.4956, 0.4679, 0.4944, 0.398, 0.5081, 0.3991, 0.4944, 0.398, 0.4934, 0.3297, 0.5204, 0.332, 0.5081, 0.3991, 0.4934, 0.3297, 0.4928, 0.2662, 0.5316, 0.2711, 0.5204, 0.332, 0.4928, 0.2662, 0.4931, 0.2078, 0.5428, 0.2111, 0.5316, 0.2711, 0.4931, 0.2078, 0.4945, 0.1452, 0.5537, 0.152, 0.5428, 0.2111, 0.4945, 0.1452, 0.4911, 0.0948, 0.563, 0.1004, 0.5537, 0.152, 0.4911, 0.0948, 0.4887, 0.04931, 0.5726, 0.05137, 0.563, 0.1004, 0.4887, 0.04931, 0.4859, 0.01103, 0.5779, 0.01334, 0.5726, 0.05137, 0.5726, 0.05137, 0.5779, 0.01334, 0.668, 0.03341, 0.6556, 0.07161, 0.563, 0.1004, 0.5726, 0.05137, 0.6556, 0.07161, 0.6354, 0.1182, 0.5537, 0.152, 0.563, 0.1004, 0.6354, 0.1182, 0.6143, 0.1685, 0.5428, 0.2111, 0.5537, 0.152, 0.6143, 0.1685, 0.5913, 0.226, 0.5316, 0.2711, 0.5428, 0.2111, 0.5913, 0.226, 0.5689, 0.2829, 0.5204, 0.332, 0.5316, 0.2711, 0.5689, 0.2829, 0.5464, 0.3395, 0.5081, 0.3991, 0.5204, 0.332, 0.5464, 0.3395, 0.5213, 0.4029, 0.4956, 0.4679, 0.5081, 0.3991, 0.5213, 0.4029, 0.4956, 0.4679, 0.5213, 0.4029, 0.5335, 0.4091, 0.5213, 0.4029, 0.5464, 0.3395, 0.5704, 0.352, 0.5335, 0.4091, 0.5464, 0.3395, 0.5689, 0.2829, 0.6045, 0.2998, 0.5704, 0.352, 0.5689, 0.2829, 0.5913, 0.226, 0.6374, 0.2492, 0.6045, 0.2998, 0.5913, 0.226, 0.6143, 0.1685, 0.6708, 0.1967, 0.6374, 0.2492, 0.6143, 0.1685, 0.6354, 0.1182, 0.704, 0.147, 0.6708, 0.1967, 0.6354, 0.1182, 0.6556, 0.07161, 0.7359, 0.1041, 0.704, 0.147, 0.6556, 0.07161, 0.668, 0.03341, 0.7564, 0.06967, 0.7359, 0.1041, 0.7359, 0.1041, 0.7564, 0.06967, 0.8361, 0.1232, 0.8055, 0.1526, 0.704, 0.147, 0.7359, 0.1041, 0.8055, 0.1526, 0.7632, 0.1923, 0.6708, 0.1967, 0.704, 0.147, 0.7632, 0.1923, 0.7202, 0.2363, 0.6374, 0.2492, 0.6708, 0.1967, 0.7202, 0.2363, 0.68, 0.2796, 0.6045, 0.2998, 0.6374, 0.2492, 0.68, 0.2796, 0.6373, 0.3215, 0.5704, 0.352, 0.6045, 0.2998, 0.6373, 0.3215, 0.5915, 0.3688, 0.5335, 0.4091, 0.5704, 0.352, 0.5915, 0.3688, 0.5442, 0.4176, 0.4956, 0.4679, 0.5335, 0.4091, 0.5442, 0.4176, 0.4956, 0.4679, 0.5442, 0.4176, 0.553, 0.4281, 0.5442, 0.4176, 0.5915, 0.3688, 0.609, 0.3894, 0.553, 0.4281, 0.5915, 0.3688, 0.6373, 0.3215, 0.6631, 0.3515, 0.609, 0.3894, 0.6373, 0.3215, 0.68, 0.2796, 0.7156, 0.3145, 0.6631, 0.3515, 0.68, 0.2796, 0.7202, 0.2363, 0.7591, 0.2847, 0.7156, 0.3145, 0.7202, 0.2363, 0.7632, 0.1923, 0.8104, 0.2515, 0.7591, 0.2847, 0.7632, 0.1923, 0.8055, 0.1526, 0.8631, 0.2205, 0.8104, 0.2515, 0.8055, 0.1526, 0.8361, 0.1232, 0.9119, 0.1905, 0.8631, 0.2205, 1.527, 1.187, 1.508, 1.196, 1.503, 1.185, 1.522, 1.176, 1.508, 1.196, 1.485, 1.201, 1.48, 1.184, 1.503, 1.185, 1.485, 1.201, 1.464, 1.205, 1.461, 1.193, 1.48, 1.184, 1.464, 1.205, 1.443, 1.207, 1.439, 1.193, 1.461, 1.193, 1.443, 1.207, 1.422, 1.209, 1.419, 1.195, 1.439, 1.193, 1.422, 1.209, 1.402, 1.209, 1.399, 1.196, 1.419, 1.195, 1.402, 1.209, 1.382, 1.212, 1.38, 1.2, 1.399, 1.196, 1.382, 1.212, 1.363, 1.219, 1.362, 1.208, 1.38, 1.2, 1.363, 1.219, 1.343, 1.221, 1.342, 1.21, 1.362, 1.208, 1.343, 1.221, 1.322, 1.225, 1.322, 1.214, 1.342, 1.21, 1.322, 1.225, 1.302, 1.224, 1.302, 1.213, 1.322, 1.214, 1.302, 1.224, 1.281, 1.222, 1.282, 1.211, 1.302, 1.213, 1.281, 1.222, 1.261, 1.222, 1.262, 1.213, 1.282, 1.211, 1.261, 1.222, 1.24, 1.223, 1.241, 1.211, 1.262, 1.213, 1.24, 1.223, 1.219, 1.218, 1.22, 1.208, 1.241, 1.211, 1.219, 1.218, 1.199, 1.214, 1.201, 1.204, 1.22, 1.208, 1.199, 1.214, 1.177, 1.215, 1.18, 1.204, 1.201, 1.204, 1.177, 1.215, 1.158, 1.207, 1.161, 1.195, 1.18, 1.204, 1.158, 1.207, 1.139, 1.2, 1.142, 1.19, 1.161, 1.195, 1.139, 1.2, 1.118, 1.201, 1.119, 1.191, 1.142, 1.19, 1.118, 1.201, 1.096, 1.199, 1.098, 1.191, 1.119, 1.191, 1.096, 1.199, 1.075, 1.193, 1.079, 1.184, 1.098, 1.191, 1.075, 1.193, 1.056, 1.181, 1.062, 1.171, 1.079, 1.184, 1.056, 1.181, 1.036, 1.173, 1.041, 1.165, 1.062, 1.171, 1.036, 1.173, 1.018, 1.159, 1.026, 1.151, 1.041, 1.165, 1.018, 1.159, 1.002, 1.143, 1.01, 1.137, 1.026, 1.151, 1.002, 1.143, 0.9938, 1.122, 1.002, 1.116, 1.01, 1.137, 1.616, 1.122, 1.596, 1.134, 1.59, 1.125, 1.609, 1.114, 1.596, 1.134, 1.579, 1.147, 1.573, 1.138, 1.59, 1.125, 1.579, 1.147, 1.562, 1.16, 1.556, 1.15, 1.573, 1.138, 1.562, 1.16, 1.545, 1.172, 1.539, 1.161, 1.556, 1.15, 1.545, 1.172, 1.527, 1.187, 1.522, 1.176, 1.539, 1.161, 1.539, 1.161, 1.522, 1.176, 1.475, 1.068, 1.49, 1.063, 1.556, 1.15, 1.539, 1.161, 1.49, 1.063, 1.504, 1.058, 1.573, 1.138, 1.556, 1.15, 1.504, 1.058, 1.518, 1.053, 1.59, 1.125, 1.573, 1.138, 1.518, 1.053, 1.53, 1.047, 1.609, 1.114, 1.59, 1.125, 1.53, 1.047, 1.542, 1.042, 1.01, 1.137, 1.002, 1.116, 1.061, 1.048, 1.073, 1.054, 1.026, 1.151, 1.01, 1.137, 1.073, 1.054, 1.085, 1.06, 1.041, 1.165, 1.026, 1.151, 1.085, 1.06, 1.099, 1.066, 1.062, 1.171, 1.041, 1.165, 1.099, 1.066, 1.113, 1.071, 1.079, 1.184, 1.062, 1.171, 1.113, 1.071, 1.127, 1.076, 1.098, 1.191, 1.079, 1.184, 1.127, 1.076, 1.142, 1.081, 1.119, 1.191, 1.098, 1.191, 1.142, 1.081, 1.157, 1.085, 1.142, 1.19, 1.119, 1.191, 1.157, 1.085, 1.172, 1.088, 1.161, 1.195, 1.142, 1.19, 1.172, 1.088, 1.187, 1.091, 1.18, 1.204, 1.161, 1.195, 1.187, 1.091, 1.202, 1.094, 1.201, 1.204, 1.18, 1.204, 1.202, 1.094, 1.218, 1.096, 1.22, 1.208, 1.201, 1.204, 1.218, 1.096, 1.234, 1.097, 1.241, 1.211, 1.22, 1.208, 1.234, 1.097, 1.25, 1.098, 1.262, 1.213, 1.241, 1.211, 1.25, 1.098, 1.266, 1.098, 1.282, 1.211, 1.262, 1.213, 1.266, 1.098, 1.283, 1.098, 1.302, 1.213, 1.282, 1.211, 1.283, 1.098, 1.299, 1.098, 1.322, 1.214, 1.302, 1.213, 1.299, 1.098, 1.316, 1.096, 1.342, 1.21, 1.322, 1.214, 1.316, 1.096, 1.333, 1.095, 1.362, 1.208, 1.342, 1.21, 1.333, 1.095, 1.349, 1.093, 1.38, 1.2, 1.362, 1.208, 1.349, 1.093, 1.365, 1.091, 1.399, 1.196, 1.38, 1.2, 1.365, 1.091, 1.381, 1.089, 1.419, 1.195, 1.399, 1.196, 1.381, 1.089, 1.397, 1.086, 1.439, 1.193, 1.419, 1.195, 1.397, 1.086, 1.413, 1.083, 1.461, 1.193, 1.439, 1.193, 1.413, 1.083, 1.429, 1.08, 1.48, 1.184, 1.461, 1.193, 1.429, 1.08, 1.445, 1.076, 1.503, 1.185, 1.48, 1.184, 1.445, 1.076, 1.46, 1.072, 1.522, 1.176, 1.503, 1.185, 1.46, 1.072, 1.475, 1.068, 1.453, 0.8636, 1.441, 0.8653, 1.434, 0.7713, 1.446, 0.7699, 1.466, 0.8619, 1.453, 0.8636, 1.446, 0.7699, 1.458, 0.7683, 1.478, 0.86, 1.466, 0.8619, 1.458, 0.7683, 1.47, 0.7665, 1.49, 0.858, 1.478, 0.86, 1.47, 0.7665, 1.482, 0.7645, 1.502, 0.8559, 1.49, 0.858, 1.482, 0.7645, 1.494, 0.7625, 1.107, 0.8571, 1.094, 0.8563, 1.105, 0.7625, 1.117, 0.7628, 1.119, 0.8578, 1.107, 0.8571, 1.117, 0.7628, 1.129, 0.763, 1.132, 0.8584, 1.119, 0.8578, 1.129, 0.763, 1.141, 0.7632, 1.144, 0.8591, 1.132, 0.8584, 1.141, 0.7632, 1.154, 0.7634, 1.157, 0.8596, 1.144, 0.8591, 1.154, 0.7634, 1.166, 0.7635, 1.17, 0.8602, 1.157, 0.8596, 1.166, 0.7635, 1.178, 0.7636, 1.183, 0.8607, 1.17, 0.8602, 1.178, 0.7636, 1.19, 0.7638, 1.196, 0.8612, 1.183, 0.8607, 1.19, 0.7638, 1.202, 0.7639, 1.209, 0.8617, 1.196, 0.8612, 1.202, 0.7639, 1.215, 0.7642, 1.222, 0.8621, 1.209, 0.8617, 1.215, 0.7642, 1.227, 0.7645, 1.235, 0.8631, 1.222, 0.8621, 1.227, 0.7645, 1.239, 0.7653, 1.249, 0.8641, 1.235, 0.8631, 1.239, 0.7653, 1.251, 0.7663, 1.262, 0.865, 1.249, 0.8641, 1.251, 0.7663, 1.264, 0.7672, 1.275, 0.8659, 1.262, 0.865, 1.264, 0.7672, 1.276, 0.7682, 1.288, 0.8667, 1.275, 0.8659, 1.276, 0.7682, 1.288, 0.7691, 1.301, 0.8674, 1.288, 0.8667, 1.288, 0.7691, 1.3, 0.7701, 1.314, 0.8681, 1.301, 0.8674, 1.3, 0.7701, 1.312, 0.7709, 1.327, 0.8686, 1.314, 0.8681, 1.312, 0.7709, 1.324, 0.7717, 1.34, 0.8689, 1.327, 0.8686, 1.324, 0.7717, 1.336, 0.7724, 1.353, 0.8691, 1.34, 0.8689, 1.336, 0.7724, 1.349, 0.773, 1.366, 0.8692, 1.353, 0.8691, 1.349, 0.773, 1.361, 0.7734, 1.379, 0.869, 1.366, 0.8692, 1.361, 0.7734, 1.373, 0.7736, 1.391, 0.8687, 1.379, 0.869, 1.373, 0.7736, 1.385, 0.7736, 1.404, 0.8683, 1.391, 0.8687, 1.385, 0.7736, 1.397, 0.7735, 1.416, 0.8676, 1.404, 0.8683, 1.397, 0.7735, 1.409, 0.7731, 1.429, 0.8668, 1.416, 0.8676, 1.409, 0.7731, 1.422, 0.7726, 1.441, 0.8653, 1.429, 0.8668, 1.422, 0.7726, 1.434, 0.7713, 1.46, 1.072, 1.439, 0.9624, 1.452, 0.9607, 1.475, 1.068, 1.439, 0.9624, 1.429, 0.8668, 1.441, 0.8653, 1.452, 0.9607, 1.445, 1.076, 1.427, 0.9644, 1.439, 0.9624, 1.46, 1.072, 1.427, 0.9644, 1.416, 0.8676, 1.429, 0.8668, 1.439, 0.9624, 1.429, 1.08, 1.414, 0.9662, 1.427, 0.9644, 1.445, 1.076, 1.414, 0.9662, 1.404, 0.8683, 1.416, 0.8676, 1.427, 0.9644, 1.413, 1.083, 1.401, 0.9679, 1.414, 0.9662, 1.429, 1.08, 1.401, 0.9679, 1.391, 0.8687, 1.404, 0.8683, 1.414, 0.9662, 1.397, 1.086, 1.388, 0.9695, 1.401, 0.9679, 1.413, 1.083, 1.388, 0.9695, 1.379, 0.869, 1.391, 0.8687, 1.401, 0.9679, 1.381, 1.089, 1.375, 0.9708, 1.388, 0.9695, 1.397, 1.086, 1.375, 0.9708, 1.366, 0.8692, 1.379, 0.869, 1.388, 0.9695, 1.365, 1.091, 1.361, 0.972, 1.375, 0.9708, 1.381, 1.089, 1.361, 0.972, 1.353, 0.8691, 1.366, 0.8692, 1.375, 0.9708, 1.349, 1.093, 1.347, 0.973, 1.361, 0.972, 1.365, 1.091, 1.347, 0.973, 1.34, 0.8689, 1.353, 0.8691, 1.361, 0.972, 1.333, 1.095, 1.333, 0.9738, 1.347, 0.973, 1.349, 1.093, 1.333, 0.9738, 1.327, 0.8686, 1.34, 0.8689, 1.347, 0.973, 1.316, 1.096, 1.319, 0.9744, 1.333, 0.9738, 1.333, 1.095, 1.319, 0.9744, 1.314, 0.8681, 1.327, 0.8686, 1.333, 0.9738, 1.299, 1.098, 1.305, 0.9748, 1.319, 0.9744, 1.316, 1.096, 1.305, 0.9748, 1.301, 0.8674, 1.314, 0.8681, 1.319, 0.9744, 1.283, 1.098, 1.29, 0.975, 1.305, 0.9748, 1.299, 1.098, 1.29, 0.975, 1.288, 0.8667, 1.301, 0.8674, 1.305, 0.9748, 1.266, 1.098, 1.275, 0.9749, 1.29, 0.975, 1.283, 1.098, 1.275, 0.9749, 1.275, 0.8659, 1.288, 0.8667, 1.29, 0.975, 1.25, 1.098, 1.261, 0.9746, 1.275, 0.9749, 1.266, 1.098, 1.261, 0.9746, 1.262, 0.865, 1.275, 0.8659, 1.275, 0.9749, 1.234, 1.097, 1.246, 0.974, 1.261, 0.9746, 1.25, 1.098, 1.246, 0.974, 1.249, 0.8641, 1.262, 0.865, 1.261, 0.9746, 1.218, 1.096, 1.231, 0.9732, 1.246, 0.974, 1.234, 1.097, 1.231, 0.9732, 1.235, 0.8631, 1.249, 0.8641, 1.246, 0.974, 1.202, 1.094, 1.216, 0.9722, 1.231, 0.9732, 1.218, 1.096, 1.216, 0.9722, 1.222, 0.8621, 1.235, 0.8631, 1.231, 0.9732, 1.187, 1.091, 1.201, 0.9706, 1.216, 0.9722, 1.202, 1.094, 1.201, 0.9706, 1.209, 0.8617, 1.222, 0.8621, 1.216, 0.9722, 1.172, 1.088, 1.186, 0.9688, 1.201, 0.9706, 1.187, 1.091, 1.186, 0.9688, 1.196, 0.8612, 1.209, 0.8617, 1.201, 0.9706, 1.157, 1.085, 1.171, 0.9669, 1.186, 0.9688, 1.172, 1.088, 1.171, 0.9669, 1.183, 0.8607, 1.196, 0.8612, 1.186, 0.9688, 1.142, 1.081, 1.157, 0.9648, 1.171, 0.9669, 1.157, 1.085, 1.157, 0.9648, 1.17, 0.8602, 1.183, 0.8607, 1.171, 0.9669, 1.127, 1.076, 1.143, 0.9627, 1.157, 0.9648, 1.142, 1.081, 1.143, 0.9627, 1.157, 0.8596, 1.17, 0.8602, 1.157, 0.9648, 1.113, 1.071, 1.13, 0.9604, 1.143, 0.9627, 1.127, 1.076, 1.13, 0.9604, 1.144, 0.8591, 1.157, 0.8596, 1.143, 0.9627, 1.099, 1.066, 1.116, 0.958, 1.13, 0.9604, 1.113, 1.071, 1.116, 0.958, 1.132, 0.8584, 1.144, 0.8591, 1.13, 0.9604, 1.085, 1.06, 1.103, 0.9556, 1.116, 0.958, 1.099, 1.066, 1.103, 0.9556, 1.119, 0.8578, 1.132, 0.8584, 1.116, 0.958, 1.073, 1.054, 1.091, 0.9532, 1.103, 0.9556, 1.085, 1.06, 1.091, 0.9532, 1.107, 0.8571, 1.119, 0.8578, 1.103, 0.9556, 1.061, 1.048, 1.078, 0.9508, 1.091, 0.9532, 1.073, 1.054, 1.078, 0.9508, 1.094, 0.8563, 1.107, 0.8571, 1.091, 0.9532, 1.53, 1.047, 1.501, 0.9523, 1.513, 0.95, 1.542, 1.042, 1.501, 0.9523, 1.49, 0.858, 1.502, 0.8559, 1.513, 0.95, 1.518, 1.053, 1.488, 0.9545, 1.501, 0.9523, 1.53, 1.047, 1.488, 0.9545, 1.478, 0.86, 1.49, 0.858, 1.501, 0.9523, 1.504, 1.058, 1.476, 0.9567, 1.488, 0.9545, 1.518, 1.053, 1.476, 0.9567, 1.466, 0.8619, 1.478, 0.86, 1.488, 0.9545, 1.49, 1.063, 1.464, 0.9587, 1.476, 0.9567, 1.504, 1.058, 1.464, 0.9587, 1.453, 0.8636, 1.466, 0.8619, 1.476, 0.9567, 1.475, 1.068, 1.452, 0.9607, 1.464, 0.9587, 1.49, 1.063, 1.452, 0.9607, 1.441, 0.8653, 1.453, 0.8636, 1.464, 0.9587])
me_sphere.materials.append(mat_material_001)
me_sphere.materials.append(mat_material_002)
me_sphere.use_remesh_preserve_volume = False
me_sphere.use_remesh_preserve_attributes = False
me_sphere.use_mirror_vertex_groups = False
me_sphere.update()

# ---- objects
ob_sphere = bpy.data.objects.new('Sphere', me_sphere)
ob_lamp = bpy.data.objects.new('Lamp', light_lamp)
ob_camera = bpy.data.objects.new('Camera', cam_camera)

# ---- transforms, parenting, visibility, modifiers, constraints
ob_sphere.location = (0.0, 0.0, 0.0)
ob_sphere.lineart.crease_threshold = 0.0
_m = ob_sphere.modifiers.new('Subsurf', 'SUBSURF')
_m.uv_smooth = 'PRESERVE_CORNERS'
_m.quality = 2
_m.levels = 2
_m.show_only_control_edges = False
ob_lamp.location = (4.076, 1.005, 5.904)
ob_lamp.rotation_euler = (0.6503, 0.05522, 1.866)
ob_lamp.lock_rotations_4d = False
ob_lamp.empty_display_type = 'ARROWS'
ob_lamp.color = (0.0, 0.0, 0.0, 0.0)
ob_lamp.lineart.crease_threshold = 0.0
ob_camera.location = (7.481, -6.508, 5.344)
ob_camera.rotation_euler = (1.109, 0.01082, 0.8149)
ob_camera.lock_rotations_4d = False
ob_camera.empty_display_type = 'ARROWS'
ob_camera.color = (0.0, 0.0, 0.0, 0.0)
ob_camera.display_type = 'WIRE'
ob_camera.lineart.crease_threshold = 0.0

# ---- collection membership
col_collection_1.objects.link(ob_sphere)
col_collection_1.objects.link(ob_lamp)
col_collection_1.objects.link(ob_camera)

# ---- scene / render settings (as saved in the file)
scene.camera = ob_camera
scene.frame_start = 1; scene.frame_end = 250; scene.frame_set(1)
scene.render.engine = 'BLENDER_EEVEE_NEXT'
scene.render.image_settings.color_mode = 'RGB'
scene.render.image_settings.compression = 90
scene.render.resolution_percentage = 50
scene.render.dither_intensity = 0.0
scene.render.bake_margin = 2
scene.render.bake_bias = 0.0
scene.cycles.use_denoising = False
scene.cycles.samples = 10
scene.cycles.sampling_pattern = 'TABULATED_SOBOL'
scene.cycles.light_sampling_threshold = 0.0
scene.cycles.use_adaptive_sampling = False
scene.cycles.use_light_tree = False
scene.cycles.blur_glossy = 0.0
scene.cycles.volume_bounces = 1
scene.cycles.pixel_filter_type = 'GAUSSIAN'
scene.cycles.sample_clamp_indirect = 0.0
scene.view_settings.view_transform = 'Standard'
bpy.context.view_layer.update()

